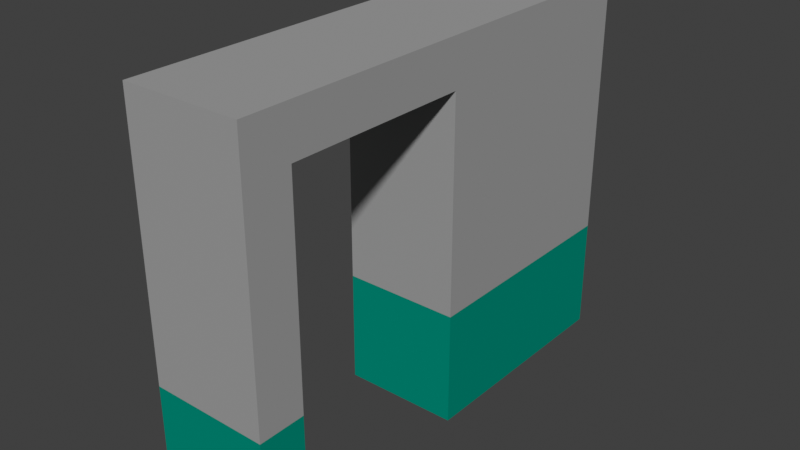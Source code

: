 # Source: Door_2.blend  (saved by Blender 2.81.16; exported with 4.5.12 LTS)
import bpy
from mathutils import Matrix  # noqa: F401  (used for matrix-valued properties, if any)

bpy.ops.wm.read_factory_settings(use_empty=True)
scene = bpy.context.scene
scene.name = 'Scene'

# ---- collections
col_collection = bpy.data.collections.new('Collection'); scene.collection.children.link(col_collection)

# ---- materials (node trees are filled in below, after node groups)
mat_cement = bpy.data.materials.new('cement')
mat_cement.use_transparent_shadow = False
mat_cement.diffuse_color = (0.3559, 0.3559, 0.3559, 1.0)
mat_wood = bpy.data.materials.new('wood')
mat_wood.alpha_threshold = 0.0
mat_wood.use_transparent_shadow = False
mat_wood.diffuse_color = (0.0, 0.2697, 0.1918, 1.0)
mat_wood.line_color = (0.0, 0.0, 0.0, 1.0)

# ---- material node trees

# ---- world
world_world = bpy.data.worlds.new('World'); scene.world = world_world
world_world.use_nodes = True; world_world.node_tree.nodes.clear()
_N = world_world.node_tree.nodes; _L = world_world.node_tree.links
n0 = _N.new('ShaderNodeOutputWorld'); n0.name = 'World Output'; n0.location = (300, 300)
n1 = _N.new('ShaderNodeBackground'); n1.name = 'Background'; n1.location = (10, 300)
n1.inputs[0].default_value = (0.05088, 0.05088, 0.05088, 1.0)
_L.new(n1.outputs[0], n0.inputs[0])
n0.is_active_output = True
world_world.color = (0.05088, 0.05088, 0.05088)
world_world.use_sun_shadow = False
world_world.sun_shadow_jitter_overblur = 0.0

# ---- meshes
me_cube_000 = bpy.data.meshes.new('Cube.000')
me_cube_000.from_pydata([(5.0, 0.8, 1.0), (-5.0, 0.8, 1.0), (5.0, 0.8, 1.0), (-5.0, 0.8, 1.0), (5.0, 0.0, 1.0), (-5.0, 0.0, 1.0), (-5.0, 0.8, 0.75), (5.0, 0.8, 0.75), (-5.0, 0.0, 0.75), (5.0, 0.0, 0.75)], [(0, 1), (2, 0), (1, 3)], [(2, 4, 9, 7), (6, 7, 9, 8), (3, 5, 4, 2), (3, 6, 8, 5)])
_uv = me_cube_000.uv_layers.new(name='UVMap')
_uv.uv.foreach_set('vector', [0.0, 0.0, 0.0, 0.0, 0.0, 0.0, 0.0, 0.0, 0.0, 0.0, 0.0, 0.0, 0.0, 0.0, 0.0, 0.0, 0.0, 0.0, 0.0, 0.0, 0.0, 0.0, 0.0, 0.0, 0.0, 0.0, 0.0, 0.0, 0.0, 0.0, 0.0, 0.0])
me_cube_000.materials.append(mat_cement)
me_cube_000.materials.append(mat_wood)
me_cube_000.use_remesh_preserve_volume = False
me_cube_000.use_remesh_preserve_attributes = False
me_cube_000.use_mirror_vertex_groups = False
me_cube_000.update()
me_cube_001 = bpy.data.meshes.new('Cube.001')
me_cube_001.from_pydata([(5.0, 1.0, -1.0), (-5.0, 1.0, -1.0), (5.0, 1.0, -0.3931), (-5.0, 0.8, -0.3931), (-5.0, 1.0, -0.3931), (5.0, 0.8, -0.3931), (5.0, 0.8, -1.0), (-5.0, 0.8, -1.0)], [], [(2, 4, 3, 5), (0, 2, 5, 6), (3, 7, 6, 5), (4, 1, 7, 3), (1, 4, 2, 0), (1, 0, 6, 7)])
_uv = me_cube_001.uv_layers.new(name='UVMap')
_uv.uv.foreach_set('vector', [0.0, 0.0, 0.0, 0.0, 0.0, 0.0, 0.0, 0.0, 0.0, 0.0, 0.0, 0.0, 0.0, 0.0, 0.0, 0.0, 0.0, 0.0, 0.0, 0.0, 0.0, 0.0, 0.0, 0.0, 0.0, 0.0, 0.0, 0.0, 0.0, 0.0, 0.0, 0.0, 0.0, 0.0, 0.0, 0.0, 0.0, 0.0, 0.0, 0.0, 0.0, 0.0, 0.0, 0.0, 0.0, 0.0, 0.0, 0.0])
me_cube_001.materials.append(mat_wood)
me_cube_001.use_remesh_preserve_volume = False
me_cube_001.use_remesh_preserve_attributes = False
me_cube_001.use_mirror_vertex_groups = False
me_cube_001.update()
me_cube_002 = bpy.data.meshes.new('Cube.002')
me_cube_002.from_pydata([(-5.0, -1.0, -0.3931), (5.0, -1.0, -0.3931), (-5.0, -1.0, -1.0), (-5.0, -0.8, -0.3931), (5.0, -0.8, -0.3931), (5.0, -1.0, -1.0), (5.0, -0.8, -1.0), (-5.0, -0.8, -1.0), (-5.0, 1.788e-07, -1.0), (-5.0, 1.788e-07, -0.3931), (5.0, 5.96e-08, -0.3931), (5.0, 5.96e-08, -1.0)], [], [(4, 6, 11, 10), (4, 3, 0, 1), (2, 5, 1, 0), (6, 4, 1, 5), (7, 6, 5, 2), (3, 7, 2, 0), (8, 9, 10, 11), (7, 3, 9, 8), (3, 4, 10, 9), (6, 7, 8, 11)])
_uv = me_cube_002.uv_layers.new(name='UVMap')
_uv.uv.foreach_set('vector', [0.0, 0.0, 0.0, 0.0, 0.0, 0.0, 0.0, 0.0, 0.0, 0.0, 0.0, 0.0, 0.0, 0.0, 0.0, 0.0, 0.0, 0.0, 0.0, 0.0, 0.0, 0.0, 0.0, 0.0, 0.0, 0.0, 0.0, 0.0, 0.0, 0.0, 0.0, 0.0, 0.0, 0.0, 0.0, 0.0, 0.0, 0.0, 0.0, 0.0, 0.0, 0.0, 0.0, 0.0, 0.0, 0.0, 0.0, 0.0, 0.0, 0.0, 0.0, 0.0, 0.0, 0.0, 0.0, 0.0, 0.0, 0.0, 0.0, 0.0, 0.0, 0.0, 0.0, 0.0, 0.0, 0.0, 0.0, 0.0, 0.0, 0.0, 0.0, 0.0, 0.0, 0.0, 0.0, 0.0, 0.0, 0.0, 0.0, 0.0])
me_cube_002.materials.append(mat_wood)
me_cube_002.use_remesh_preserve_volume = False
me_cube_002.use_remesh_preserve_attributes = False
me_cube_002.use_mirror_vertex_groups = False
me_cube_002.update()
me_cube_003 = bpy.data.meshes.new('Cube.003')
me_cube_003.from_pydata([(5.0, -1.0, 1.0), (-5.0, -1.0, 1.0), (-5.0, -1.0, -0.3931), (5.0, -1.0, -0.3931), (5.0, -0.8, 1.0), (-5.0, -0.8, 1.0), (-5.0, -0.8, -0.3931), (5.0, -0.8, -0.3931), (5.0, 5.96e-08, -0.3931), (5.0, 5.96e-08, 1.0), (-5.0, 5.96e-08, 1.0), (-5.0, 5.96e-08, -0.3931)], [], [(1, 2, 3, 0), (0, 3, 7, 4), (7, 6, 11, 8), (2, 1, 5, 6), (8, 11, 10, 9), (4, 7, 8, 9), (5, 4, 9, 10), (6, 5, 10, 11), (1, 0, 4, 5)])
_uv = me_cube_003.uv_layers.new(name='UVMap')
_uv.uv.foreach_set('vector', [0.0, 0.0, 0.0, 0.0, 0.0, 0.0, 0.0, 0.0, 0.0, 0.0, 0.0, 0.0, 0.0, 0.0, 0.0, 0.0, 0.0, 0.0, 0.0, 0.0, 0.0, 0.0, 0.0, 0.0, 0.0, 0.0, 0.0, 0.0, 0.0, 0.0, 0.0, 0.0, 0.0, 0.0, 0.0, 0.0, 0.0, 0.0, 0.0, 0.0, 0.0, 0.0, 0.0, 0.0, 0.0, 0.0, 0.0, 0.0, 0.0, 0.0, 0.0, 0.0, 0.0, 0.0, 0.0, 0.0, 0.0, 0.0, 0.0, 0.0, 0.0, 0.0, 0.0, 0.0, 0.0, 0.0, 0.0, 0.0, 0.0, 0.0, 0.0, 0.0])
me_cube_003.materials.append(mat_cement)
me_cube_003.materials.append(mat_wood)
me_cube_003.use_remesh_preserve_volume = False
me_cube_003.use_remesh_preserve_attributes = False
me_cube_003.use_mirror_vertex_groups = False
me_cube_003.update()
me_cube_004 = bpy.data.meshes.new('Cube.004')
me_cube_004.from_pydata([(-5.0, 1.0, 1.0), (5.0, 1.0, 1.0), (-5.0, 1.0, -0.3931), (5.0, 1.0, -0.3931), (5.0, 0.8, 1.0), (-5.0, 0.8, 1.0), (-5.0, 0.8, -0.3931), (5.0, 0.8, -0.3931)], [], [(0, 1, 3, 2), (6, 5, 0, 2), (4, 7, 3, 1), (6, 7, 4, 5), (0, 5, 4, 1)])
_uv = me_cube_004.uv_layers.new(name='UVMap')
_uv.uv.foreach_set('vector', [0.0, 0.0, 0.0, 0.0, 0.0, 0.0, 0.0, 0.0, 0.0, 0.0, 0.0, 0.0, 0.0, 0.0, 0.0, 0.0, 0.0, 0.0, 0.0, 0.0, 0.0, 0.0, 0.0, 0.0, 0.0, 0.0, 0.0, 0.0, 0.0, 0.0, 0.0, 0.0, 0.0, 0.0, 0.0, 0.0, 0.0, 0.0, 0.0, 0.0])
me_cube_004.materials.append(mat_cement)
me_cube_004.materials.append(mat_wood)
me_cube_004.use_remesh_preserve_volume = False
me_cube_004.use_remesh_preserve_attributes = False
me_cube_004.use_mirror_vertex_groups = False
me_cube_004.update()

# ---- objects
ob_cementpart = bpy.data.objects.new('CementPart', me_cube_000)
ob_woodpart_001 = bpy.data.objects.new('WoodPart.001', me_cube_001)
ob_woodpart_000 = bpy.data.objects.new('WoodPart.000', me_cube_002)
ob_cementpart_001 = bpy.data.objects.new('CementPart.001', me_cube_003)
ob_cementpart_002 = bpy.data.objects.new('CementPart.002', me_cube_004)

# ---- transforms, parenting, visibility, modifiers, constraints
ob_cementpart.location = (0.0, 0.0, 0.0)
ob_cementpart.rotation_euler = (0.0, -0.0, 3.142)
ob_cementpart.scale = (0.25, 5.0, 4.0)
ob_cementpart.lock_rotations_4d = False
ob_cementpart.empty_display_type = 'ARROWS'
ob_cementpart.lineart.crease_threshold = 0.0
ob_woodpart_001.location = (0.0, 0.0, 0.0)
ob_woodpart_001.rotation_euler = (0.0, -0.0, 3.142)
ob_woodpart_001.scale = (0.25, 5.0, 4.0)
ob_woodpart_001.lock_rotations_4d = False
ob_woodpart_001.empty_display_type = 'ARROWS'
ob_woodpart_001.lineart.crease_threshold = 0.0
ob_woodpart_000.location = (0.0, 0.0, 0.0)
ob_woodpart_000.rotation_euler = (0.0, -0.0, 3.142)
ob_woodpart_000.scale = (0.25, 5.0, 4.0)
ob_woodpart_000.lock_rotations_4d = False
ob_woodpart_000.empty_display_type = 'ARROWS'
ob_woodpart_000.lineart.crease_threshold = 0.0
ob_cementpart_001.location = (0.0, 0.0, 0.0)
ob_cementpart_001.rotation_euler = (0.0, -0.0, 3.142)
ob_cementpart_001.scale = (0.25, 5.0, 4.0)
ob_cementpart_001.lock_rotations_4d = False
ob_cementpart_001.empty_display_type = 'ARROWS'
ob_cementpart_001.lineart.crease_threshold = 0.0
ob_cementpart_002.location = (0.0, 0.0, 0.0)
ob_cementpart_002.rotation_euler = (0.0, -0.0, 3.142)
ob_cementpart_002.scale = (0.25, 5.0, 4.0)
ob_cementpart_002.lock_rotations_4d = False
ob_cementpart_002.empty_display_type = 'ARROWS'
ob_cementpart_002.lineart.crease_threshold = 0.0

# ---- collection membership
col_collection.objects.link(ob_cementpart)
col_collection.objects.link(ob_woodpart_001)
col_collection.objects.link(ob_woodpart_000)
col_collection.objects.link(ob_cementpart_001)
col_collection.objects.link(ob_cementpart_002)

# ---- scene / render settings (as saved in the file)
scene.frame_start = 1; scene.frame_end = 250; scene.frame_set(12)
scene.render.engine = 'BLENDER_EEVEE_NEXT'
scene.cycles.use_denoising = False
scene.cycles.samples = 128
scene.cycles.sampling_pattern = 'TABULATED_SOBOL'
scene.cycles.use_adaptive_sampling = False
scene.cycles.use_light_tree = False
scene.view_settings.view_transform = 'Standard'
bpy.context.view_layer.update()

# ---- added for rendering (the .blend has no active camera and no usable light): camera, sun
cam_auto = bpy.data.cameras.new('AutoCamera')
cam_auto.lens = 50.0
cam_auto.sensor_width = 36.0
cam_auto.clip_end = 1000.0
ob_auto_camera = bpy.data.objects.new('AutoCamera', cam_auto)
scene.collection.objects.link(ob_auto_camera)
ob_auto_camera.location = (12.0723, -14.4868, 9.65786)
ob_auto_camera.rotation_euler = (1.09748, -7.21219e-08, 0.694738)
scene.camera = ob_auto_camera
light_auto_sun = bpy.data.lights.new('AutoSun', 'SUN')
light_auto_sun.energy = 3.0
light_auto_sun.angle = 0.0523599
ob_auto_sun = bpy.data.objects.new('AutoSun', light_auto_sun)
scene.collection.objects.link(ob_auto_sun)
ob_auto_sun.rotation_euler = (0.872665, 0.174533, 0.523599)
bpy.context.view_layer.update()
